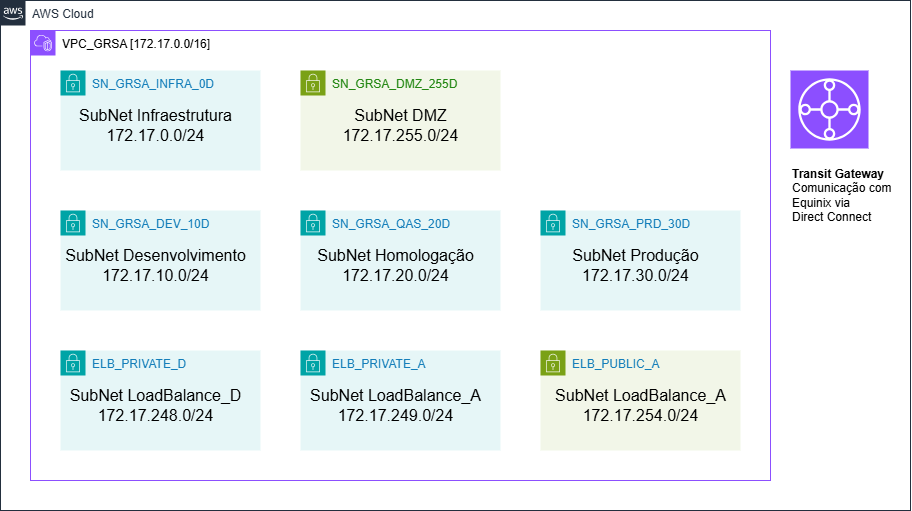

The diagram above was exported from draw.io. Its source (the exported page's mxGraphModel, read from the mxfile embedded in the PNG):
<mxGraphModel dx="1489" dy="753" grid="1" gridSize="10" guides="1" tooltips="1" connect="1" arrows="1" fold="1" page="1" pageScale="1" pageWidth="1169" pageHeight="827" math="0" shadow="0">
  <root>
    <mxCell id="0" />
    <mxCell id="1" parent="0" />
    <mxCell id="muVdWebalJNDz-LeGkok-28" value="AWS Cloud" style="points=[[0,0],[0.25,0],[0.5,0],[0.75,0],[1,0],[1,0.25],[1,0.5],[1,0.75],[1,1],[0.75,1],[0.5,1],[0.25,1],[0,1],[0,0.75],[0,0.5],[0,0.25]];outlineConnect=0;gradientColor=none;html=1;whiteSpace=wrap;fontSize=12;fontStyle=0;container=1;pointerEvents=0;collapsible=0;recursiveResize=0;shape=mxgraph.aws4.group;grIcon=mxgraph.aws4.group_aws_cloud_alt;strokeColor=#232F3E;fillColor=none;verticalAlign=top;align=left;spacingLeft=30;fontColor=#232F3E;dashed=0;" vertex="1" parent="1">
      <mxGeometry x="30" y="130" width="910" height="510" as="geometry" />
    </mxCell>
    <mxCell id="muVdWebalJNDz-LeGkok-24" value="" style="sketch=0;points=[[0,0,0],[0.25,0,0],[0.5,0,0],[0.75,0,0],[1,0,0],[0,1,0],[0.25,1,0],[0.5,1,0],[0.75,1,0],[1,1,0],[0,0.25,0],[0,0.5,0],[0,0.75,0],[1,0.25,0],[1,0.5,0],[1,0.75,0]];outlineConnect=0;fontColor=#232F3E;fillColor=#8C4FFF;strokeColor=#ffffff;dashed=0;verticalLabelPosition=bottom;verticalAlign=top;align=center;html=1;fontSize=12;fontStyle=0;aspect=fixed;shape=mxgraph.aws4.resourceIcon;resIcon=mxgraph.aws4.transit_gateway;" vertex="1" parent="muVdWebalJNDz-LeGkok-28">
      <mxGeometry x="790" y="70" width="78" height="78" as="geometry" />
    </mxCell>
    <mxCell id="muVdWebalJNDz-LeGkok-26" value="&lt;b&gt;Transit Gateway&lt;/b&gt;&lt;div&gt;Comunicação com&amp;nbsp;&lt;/div&gt;&lt;div&gt;Equinix&amp;nbsp;&lt;span style=&quot;background-color: transparent; color: light-dark(rgb(0, 0, 0), rgb(255, 255, 255));&quot;&gt;via&amp;nbsp;&lt;/span&gt;&lt;/div&gt;&lt;div&gt;&lt;span style=&quot;background-color: transparent; color: light-dark(rgb(0, 0, 0), rgb(255, 255, 255));&quot;&gt;Direct Connect&lt;/span&gt;&lt;/div&gt;" style="text;html=1;align=left;verticalAlign=top;whiteSpace=wrap;rounded=0;fontSize=12;" vertex="1" parent="muVdWebalJNDz-LeGkok-28">
      <mxGeometry x="790" y="160" width="120" height="70" as="geometry" />
    </mxCell>
    <mxCell id="muVdWebalJNDz-LeGkok-1" value="&lt;font style=&quot;color: rgb(0, 0, 0);&quot;&gt;VPC_GRSA [172.17.0.0/16]&lt;/font&gt;" style="points=[[0,0],[0.25,0],[0.5,0],[0.75,0],[1,0],[1,0.25],[1,0.5],[1,0.75],[1,1],[0.75,1],[0.5,1],[0.25,1],[0,1],[0,0.75],[0,0.5],[0,0.25]];outlineConnect=0;gradientColor=none;html=1;whiteSpace=wrap;fontSize=12;fontStyle=0;container=1;pointerEvents=0;collapsible=0;recursiveResize=0;shape=mxgraph.aws4.group;grIcon=mxgraph.aws4.group_vpc2;strokeColor=#8C4FFF;fillColor=none;verticalAlign=top;align=left;spacingLeft=30;fontColor=#AAB7B8;dashed=0;" vertex="1" parent="1">
      <mxGeometry x="60" y="160" width="740" height="450" as="geometry" />
    </mxCell>
    <mxCell id="muVdWebalJNDz-LeGkok-2" value="SN_GRSA_INFRA_0D" style="points=[[0,0],[0.25,0],[0.5,0],[0.75,0],[1,0],[1,0.25],[1,0.5],[1,0.75],[1,1],[0.75,1],[0.5,1],[0.25,1],[0,1],[0,0.75],[0,0.5],[0,0.25]];outlineConnect=0;gradientColor=none;html=1;whiteSpace=wrap;fontSize=12;fontStyle=0;container=1;pointerEvents=0;collapsible=0;recursiveResize=0;shape=mxgraph.aws4.group;grIcon=mxgraph.aws4.group_security_group;grStroke=0;strokeColor=#00A4A6;fillColor=#E6F6F7;verticalAlign=top;align=left;spacingLeft=30;fontColor=#147EBA;dashed=0;" vertex="1" parent="muVdWebalJNDz-LeGkok-1">
      <mxGeometry x="30" y="40" width="200" height="100" as="geometry" />
    </mxCell>
    <mxCell id="muVdWebalJNDz-LeGkok-3" value="&lt;font style=&quot;font-size: 16px;&quot;&gt;SubNet Infraestrutura&lt;/font&gt;&lt;div&gt;&lt;font style=&quot;font-size: 16px;&quot;&gt;172.17.0.0/24&lt;/font&gt;&lt;/div&gt;" style="text;html=1;align=center;verticalAlign=middle;resizable=0;points=[];autosize=1;strokeColor=none;fillColor=none;" vertex="1" parent="muVdWebalJNDz-LeGkok-2">
      <mxGeometry x="5" y="30" width="180" height="50" as="geometry" />
    </mxCell>
    <mxCell id="muVdWebalJNDz-LeGkok-6" value="SN_GRSA_DEV_10D" style="points=[[0,0],[0.25,0],[0.5,0],[0.75,0],[1,0],[1,0.25],[1,0.5],[1,0.75],[1,1],[0.75,1],[0.5,1],[0.25,1],[0,1],[0,0.75],[0,0.5],[0,0.25]];outlineConnect=0;gradientColor=none;html=1;whiteSpace=wrap;fontSize=12;fontStyle=0;container=1;pointerEvents=0;collapsible=0;recursiveResize=0;shape=mxgraph.aws4.group;grIcon=mxgraph.aws4.group_security_group;grStroke=0;strokeColor=#00A4A6;fillColor=#E6F6F7;verticalAlign=top;align=left;spacingLeft=30;fontColor=#147EBA;dashed=0;" vertex="1" parent="muVdWebalJNDz-LeGkok-1">
      <mxGeometry x="30" y="180" width="200" height="100" as="geometry" />
    </mxCell>
    <mxCell id="muVdWebalJNDz-LeGkok-7" value="&lt;font style=&quot;font-size: 16px;&quot;&gt;SubNet Desenvolvimento&lt;/font&gt;&lt;div&gt;&lt;font style=&quot;font-size: 16px;&quot;&gt;172.17.10.0/24&lt;/font&gt;&lt;/div&gt;" style="text;html=1;align=center;verticalAlign=middle;resizable=0;points=[];autosize=1;strokeColor=none;fillColor=none;" vertex="1" parent="muVdWebalJNDz-LeGkok-6">
      <mxGeometry x="-5" y="30" width="200" height="50" as="geometry" />
    </mxCell>
    <mxCell id="muVdWebalJNDz-LeGkok-8" value="SN_GRSA_DMZ_255D" style="points=[[0,0],[0.25,0],[0.5,0],[0.75,0],[1,0],[1,0.25],[1,0.5],[1,0.75],[1,1],[0.75,1],[0.5,1],[0.25,1],[0,1],[0,0.75],[0,0.5],[0,0.25]];outlineConnect=0;gradientColor=none;html=1;whiteSpace=wrap;fontSize=12;fontStyle=0;container=1;pointerEvents=0;collapsible=0;recursiveResize=0;shape=mxgraph.aws4.group;grIcon=mxgraph.aws4.group_security_group;grStroke=0;strokeColor=#7AA116;fillColor=#F2F6E8;verticalAlign=top;align=left;spacingLeft=30;fontColor=#248814;dashed=0;" vertex="1" parent="muVdWebalJNDz-LeGkok-1">
      <mxGeometry x="270" y="40" width="200" height="100" as="geometry" />
    </mxCell>
    <mxCell id="muVdWebalJNDz-LeGkok-9" value="&lt;font style=&quot;font-size: 16px;&quot;&gt;SubNet DMZ&lt;/font&gt;&lt;div&gt;&lt;font style=&quot;font-size: 16px;&quot;&gt;172.17.255.0/24&lt;/font&gt;&lt;/div&gt;" style="text;html=1;align=center;verticalAlign=middle;resizable=0;points=[];autosize=1;strokeColor=none;fillColor=none;" vertex="1" parent="muVdWebalJNDz-LeGkok-8">
      <mxGeometry x="30" y="30" width="140" height="50" as="geometry" />
    </mxCell>
    <mxCell id="muVdWebalJNDz-LeGkok-10" value="SN_GRSA_QAS_20D" style="points=[[0,0],[0.25,0],[0.5,0],[0.75,0],[1,0],[1,0.25],[1,0.5],[1,0.75],[1,1],[0.75,1],[0.5,1],[0.25,1],[0,1],[0,0.75],[0,0.5],[0,0.25]];outlineConnect=0;gradientColor=none;html=1;whiteSpace=wrap;fontSize=12;fontStyle=0;container=1;pointerEvents=0;collapsible=0;recursiveResize=0;shape=mxgraph.aws4.group;grIcon=mxgraph.aws4.group_security_group;grStroke=0;strokeColor=#00A4A6;fillColor=#E6F6F7;verticalAlign=top;align=left;spacingLeft=30;fontColor=#147EBA;dashed=0;" vertex="1" parent="muVdWebalJNDz-LeGkok-1">
      <mxGeometry x="270" y="180" width="200" height="100" as="geometry" />
    </mxCell>
    <mxCell id="muVdWebalJNDz-LeGkok-11" value="&lt;font style=&quot;font-size: 16px;&quot;&gt;SubNet Homologação&lt;/font&gt;&lt;div&gt;&lt;font style=&quot;font-size: 16px;&quot;&gt;172.17.20.0/24&lt;/font&gt;&lt;/div&gt;" style="text;html=1;align=center;verticalAlign=middle;resizable=0;points=[];autosize=1;strokeColor=none;fillColor=none;" vertex="1" parent="muVdWebalJNDz-LeGkok-10">
      <mxGeometry x="5" y="30" width="180" height="50" as="geometry" />
    </mxCell>
    <mxCell id="muVdWebalJNDz-LeGkok-12" value="SN_GRSA_PRD_30D" style="points=[[0,0],[0.25,0],[0.5,0],[0.75,0],[1,0],[1,0.25],[1,0.5],[1,0.75],[1,1],[0.75,1],[0.5,1],[0.25,1],[0,1],[0,0.75],[0,0.5],[0,0.25]];outlineConnect=0;gradientColor=none;html=1;whiteSpace=wrap;fontSize=12;fontStyle=0;container=1;pointerEvents=0;collapsible=0;recursiveResize=0;shape=mxgraph.aws4.group;grIcon=mxgraph.aws4.group_security_group;grStroke=0;strokeColor=#00A4A6;fillColor=#E6F6F7;verticalAlign=top;align=left;spacingLeft=30;fontColor=#147EBA;dashed=0;" vertex="1" parent="muVdWebalJNDz-LeGkok-1">
      <mxGeometry x="510" y="180" width="200" height="100" as="geometry" />
    </mxCell>
    <mxCell id="muVdWebalJNDz-LeGkok-13" value="&lt;font style=&quot;font-size: 16px;&quot;&gt;SubNet Produção&lt;/font&gt;&lt;div&gt;&lt;font style=&quot;font-size: 16px;&quot;&gt;172.17.30.0/24&lt;/font&gt;&lt;/div&gt;" style="text;html=1;align=center;verticalAlign=middle;resizable=0;points=[];autosize=1;strokeColor=none;fillColor=none;" vertex="1" parent="muVdWebalJNDz-LeGkok-12">
      <mxGeometry x="20" y="30" width="150" height="50" as="geometry" />
    </mxCell>
    <mxCell id="muVdWebalJNDz-LeGkok-14" value="ELB_PRIVATE_D" style="points=[[0,0],[0.25,0],[0.5,0],[0.75,0],[1,0],[1,0.25],[1,0.5],[1,0.75],[1,1],[0.75,1],[0.5,1],[0.25,1],[0,1],[0,0.75],[0,0.5],[0,0.25]];outlineConnect=0;gradientColor=none;html=1;whiteSpace=wrap;fontSize=12;fontStyle=0;container=1;pointerEvents=0;collapsible=0;recursiveResize=0;shape=mxgraph.aws4.group;grIcon=mxgraph.aws4.group_security_group;grStroke=0;strokeColor=#00A4A6;fillColor=#E6F6F7;verticalAlign=top;align=left;spacingLeft=30;fontColor=#147EBA;dashed=0;" vertex="1" parent="muVdWebalJNDz-LeGkok-1">
      <mxGeometry x="30" y="320" width="200" height="100" as="geometry" />
    </mxCell>
    <mxCell id="muVdWebalJNDz-LeGkok-15" value="&lt;font style=&quot;font-size: 16px;&quot;&gt;SubNet LoadBalance_D&lt;/font&gt;&lt;div&gt;&lt;font style=&quot;font-size: 16px;&quot;&gt;172.17.248.0/24&lt;/font&gt;&lt;/div&gt;" style="text;html=1;align=center;verticalAlign=middle;resizable=0;points=[];autosize=1;strokeColor=none;fillColor=none;" vertex="1" parent="muVdWebalJNDz-LeGkok-14">
      <mxGeometry x="-5" y="30" width="200" height="50" as="geometry" />
    </mxCell>
    <mxCell id="muVdWebalJNDz-LeGkok-20" value="&lt;span style=&quot;color: rgb(20, 126, 186);&quot;&gt;ELB_PUBLIC_A&lt;/span&gt;" style="points=[[0,0],[0.25,0],[0.5,0],[0.75,0],[1,0],[1,0.25],[1,0.5],[1,0.75],[1,1],[0.75,1],[0.5,1],[0.25,1],[0,1],[0,0.75],[0,0.5],[0,0.25]];outlineConnect=0;gradientColor=none;html=1;whiteSpace=wrap;fontSize=12;fontStyle=0;container=1;pointerEvents=0;collapsible=0;recursiveResize=0;shape=mxgraph.aws4.group;grIcon=mxgraph.aws4.group_security_group;grStroke=0;strokeColor=#7AA116;fillColor=#F2F6E8;verticalAlign=top;align=left;spacingLeft=30;fontColor=#248814;dashed=0;" vertex="1" parent="muVdWebalJNDz-LeGkok-1">
      <mxGeometry x="510" y="320" width="200" height="100" as="geometry" />
    </mxCell>
    <mxCell id="muVdWebalJNDz-LeGkok-23" value="&lt;font style=&quot;font-size: 16px;&quot;&gt;SubNet LoadBalance_A&lt;/font&gt;&lt;div&gt;&lt;font style=&quot;font-size: 16px;&quot;&gt;172.17.254.0/24&lt;/font&gt;&lt;/div&gt;" style="text;html=1;align=center;verticalAlign=middle;resizable=0;points=[];autosize=1;strokeColor=none;fillColor=none;" vertex="1" parent="muVdWebalJNDz-LeGkok-20">
      <mxGeometry x="5" y="30" width="190" height="50" as="geometry" />
    </mxCell>
    <mxCell id="muVdWebalJNDz-LeGkok-21" value="ELB_PRIVATE_A" style="points=[[0,0],[0.25,0],[0.5,0],[0.75,0],[1,0],[1,0.25],[1,0.5],[1,0.75],[1,1],[0.75,1],[0.5,1],[0.25,1],[0,1],[0,0.75],[0,0.5],[0,0.25]];outlineConnect=0;gradientColor=none;html=1;whiteSpace=wrap;fontSize=12;fontStyle=0;container=1;pointerEvents=0;collapsible=0;recursiveResize=0;shape=mxgraph.aws4.group;grIcon=mxgraph.aws4.group_security_group;grStroke=0;strokeColor=#00A4A6;fillColor=#E6F6F7;verticalAlign=top;align=left;spacingLeft=30;fontColor=#147EBA;dashed=0;" vertex="1" parent="muVdWebalJNDz-LeGkok-1">
      <mxGeometry x="270" y="320" width="200" height="100" as="geometry" />
    </mxCell>
    <mxCell id="muVdWebalJNDz-LeGkok-22" value="&lt;font style=&quot;font-size: 16px;&quot;&gt;SubNet LoadBalance_A&lt;/font&gt;&lt;div&gt;&lt;font style=&quot;font-size: 16px;&quot;&gt;172.17.249.0/24&lt;/font&gt;&lt;/div&gt;" style="text;html=1;align=center;verticalAlign=middle;resizable=0;points=[];autosize=1;strokeColor=none;fillColor=none;" vertex="1" parent="muVdWebalJNDz-LeGkok-21">
      <mxGeometry y="30" width="190" height="50" as="geometry" />
    </mxCell>
  </root>
</mxGraphModel>